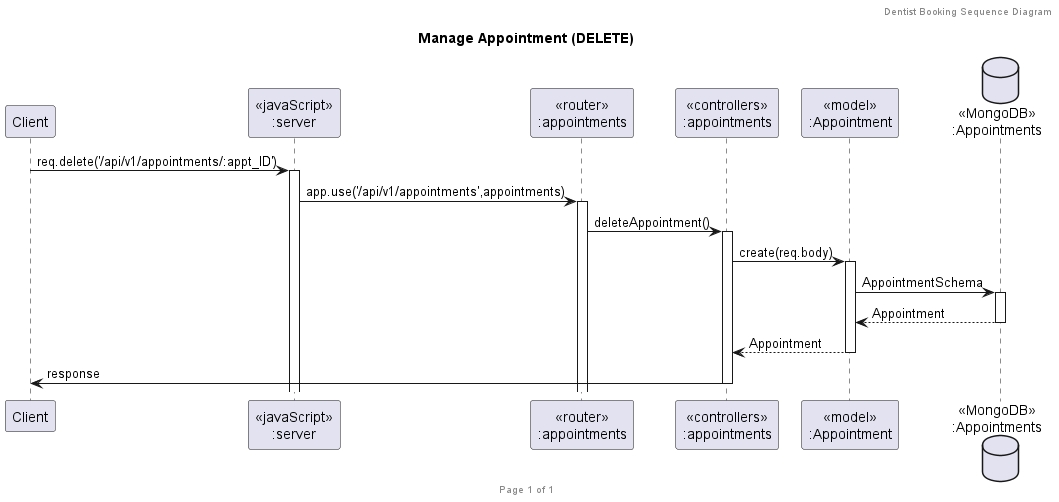

The diagram above was rendered by PlantUML. Its source (embedded in the PNG):
@startuml Manage Appointment (DELETE)

header Dentist Booking Sequence Diagram
footer Page %page% of %lastpage%
title "Manage Appointment (DELETE)"

participant "Client" as client
participant "<<javaScript>>\n:server" as server
participant "<<router>>\n:appointments" as routerAppointments
participant "<<controllers>>\n:appointments" as controllersAppointments
participant "<<model>>\n:Appointment" as modelAppointment
database "<<MongoDB>>\n:Appointments" as AppointmentsDatabase

client->server ++:req.delete('/api/v1/appointments/:appt_ID')
server->routerAppointments ++:app.use('/api/v1/appointments',appointments)
routerAppointments -> controllersAppointments ++:deleteAppointment()
controllersAppointments->modelAppointment ++:create(req.body)
modelAppointment -> AppointmentsDatabase ++: AppointmentSchema
AppointmentsDatabase --> modelAppointment --: Appointment
controllersAppointments <-- modelAppointment --: Appointment
controllersAppointments->client --:response

@enduml